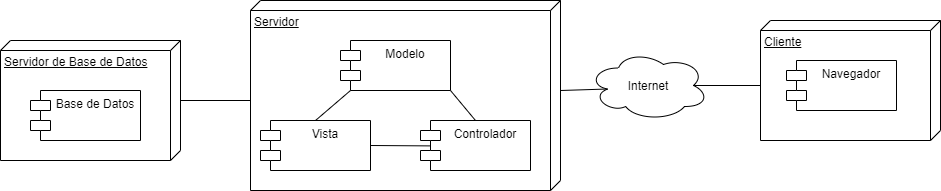

The diagram above was exported from draw.io. Its source (the exported page's mxGraphModel, read from the mxfile embedded in the PNG):
<mxGraphModel dx="2707" dy="1593" grid="1" gridSize="10" guides="1" tooltips="1" connect="1" arrows="1" fold="1" page="1" pageScale="1" pageWidth="827" pageHeight="1169" math="0" shadow="0">
  <root>
    <mxCell id="xzJuNK0pHfREajSu6w13-0" />
    <mxCell id="xzJuNK0pHfREajSu6w13-1" parent="xzJuNK0pHfREajSu6w13-0" />
    <mxCell id="lD6Z4Pm-tMy1EPvP2Oq8-16" style="edgeStyle=none;rounded=0;orthogonalLoop=1;jettySize=auto;html=1;exitX=0.875;exitY=0.5;exitDx=0;exitDy=0;exitPerimeter=0;entryX=0;entryY=0;entryDx=65;entryDy=180;entryPerimeter=0;endArrow=none;endFill=0;" parent="xzJuNK0pHfREajSu6w13-1" source="xzJuNK0pHfREajSu6w13-3" target="xzJuNK0pHfREajSu6w13-4" edge="1">
      <mxGeometry relative="1" as="geometry" />
    </mxCell>
    <mxCell id="lD6Z4Pm-tMy1EPvP2Oq8-17" style="edgeStyle=none;rounded=0;orthogonalLoop=1;jettySize=auto;html=1;exitX=0.16;exitY=0.55;exitDx=0;exitDy=0;exitPerimeter=0;entryX=0;entryY=0;entryDx=90;entryDy=0;entryPerimeter=0;endArrow=none;endFill=0;" parent="xzJuNK0pHfREajSu6w13-1" source="xzJuNK0pHfREajSu6w13-3" target="lD6Z4Pm-tMy1EPvP2Oq8-1" edge="1">
      <mxGeometry relative="1" as="geometry" />
    </mxCell>
    <mxCell id="xzJuNK0pHfREajSu6w13-3" value="Internet" style="ellipse;shape=cloud;whiteSpace=wrap;html=1;align=center;" parent="xzJuNK0pHfREajSu6w13-1" vertex="1">
      <mxGeometry x="228" y="220" width="120" height="70" as="geometry" />
    </mxCell>
    <mxCell id="xzJuNK0pHfREajSu6w13-4" value="Cliente" style="verticalAlign=top;align=left;spacingTop=8;spacingLeft=2;spacingRight=12;shape=cube;size=10;direction=south;fontStyle=4;html=1;" parent="xzJuNK0pHfREajSu6w13-1" vertex="1">
      <mxGeometry x="400" y="190" width="180" height="120" as="geometry" />
    </mxCell>
    <mxCell id="lD6Z4Pm-tMy1EPvP2Oq8-0" value="Navegador" style="shape=module;align=left;spacingLeft=20;align=center;verticalAlign=top;" parent="xzJuNK0pHfREajSu6w13-1" vertex="1">
      <mxGeometry x="426" y="230" width="110" height="50" as="geometry" />
    </mxCell>
    <mxCell id="lD6Z4Pm-tMy1EPvP2Oq8-1" value="Servidor" style="verticalAlign=top;align=left;spacingTop=8;spacingLeft=2;spacingRight=12;shape=cube;size=10;direction=south;fontStyle=4;html=1;" parent="xzJuNK0pHfREajSu6w13-1" vertex="1">
      <mxGeometry x="-110" y="170" width="310" height="190" as="geometry" />
    </mxCell>
    <mxCell id="lD6Z4Pm-tMy1EPvP2Oq8-2" value="Modelo" style="shape=module;align=left;spacingLeft=20;align=center;verticalAlign=top;" parent="xzJuNK0pHfREajSu6w13-1" vertex="1">
      <mxGeometry x="-20" y="210" width="110" height="50" as="geometry" />
    </mxCell>
    <mxCell id="5" style="edgeStyle=orthogonalEdgeStyle;rounded=0;orthogonalLoop=1;jettySize=auto;html=1;exitX=0;exitY=0;exitDx=55;exitDy=0;exitPerimeter=0;entryX=0;entryY=0;entryDx=100;entryDy=310;entryPerimeter=0;endArrow=none;endFill=0;" edge="1" parent="xzJuNK0pHfREajSu6w13-1" source="lD6Z4Pm-tMy1EPvP2Oq8-5" target="lD6Z4Pm-tMy1EPvP2Oq8-1">
      <mxGeometry relative="1" as="geometry">
        <Array as="points">
          <mxPoint x="-240" y="270" />
        </Array>
      </mxGeometry>
    </mxCell>
    <mxCell id="lD6Z4Pm-tMy1EPvP2Oq8-5" value="Servidor de Base de Datos" style="verticalAlign=top;align=left;spacingTop=8;spacingLeft=2;spacingRight=12;shape=cube;size=10;direction=south;fontStyle=4;html=1;" parent="xzJuNK0pHfREajSu6w13-1" vertex="1">
      <mxGeometry x="-360" y="210" width="180" height="120" as="geometry" />
    </mxCell>
    <mxCell id="lD6Z4Pm-tMy1EPvP2Oq8-11" style="edgeStyle=none;rounded=0;orthogonalLoop=1;jettySize=auto;html=1;endArrow=none;endFill=0;exitX=0;exitY=1;exitDx=10;exitDy=0;exitPerimeter=0;entryX=0.5;entryY=0;entryDx=0;entryDy=0;" parent="xzJuNK0pHfREajSu6w13-1" source="lD6Z4Pm-tMy1EPvP2Oq8-2" target="lD6Z4Pm-tMy1EPvP2Oq8-7" edge="1">
      <mxGeometry relative="1" as="geometry" />
    </mxCell>
    <mxCell id="lD6Z4Pm-tMy1EPvP2Oq8-7" value="Vista" style="shape=module;align=left;spacingLeft=20;align=center;verticalAlign=top;" parent="xzJuNK0pHfREajSu6w13-1" vertex="1">
      <mxGeometry x="-100" y="290" width="110" height="50" as="geometry" />
    </mxCell>
    <mxCell id="lD6Z4Pm-tMy1EPvP2Oq8-9" style="edgeStyle=none;rounded=0;orthogonalLoop=1;jettySize=auto;html=1;exitX=0.5;exitY=0;exitDx=0;exitDy=0;entryX=1;entryY=1;entryDx=0;entryDy=0;endArrow=none;endFill=0;" parent="xzJuNK0pHfREajSu6w13-1" source="lD6Z4Pm-tMy1EPvP2Oq8-8" target="lD6Z4Pm-tMy1EPvP2Oq8-2" edge="1">
      <mxGeometry relative="1" as="geometry" />
    </mxCell>
    <mxCell id="lD6Z4Pm-tMy1EPvP2Oq8-10" style="edgeStyle=none;rounded=0;orthogonalLoop=1;jettySize=auto;html=1;entryX=0.093;entryY=0.508;entryDx=0;entryDy=0;endArrow=none;endFill=0;entryPerimeter=0;exitX=1;exitY=0.5;exitDx=0;exitDy=0;" parent="xzJuNK0pHfREajSu6w13-1" source="lD6Z4Pm-tMy1EPvP2Oq8-7" target="lD6Z4Pm-tMy1EPvP2Oq8-8" edge="1">
      <mxGeometry relative="1" as="geometry" />
    </mxCell>
    <mxCell id="lD6Z4Pm-tMy1EPvP2Oq8-8" value="Controlador" style="shape=module;align=left;spacingLeft=20;align=center;verticalAlign=top;" parent="xzJuNK0pHfREajSu6w13-1" vertex="1">
      <mxGeometry x="60" y="290" width="110" height="50" as="geometry" />
    </mxCell>
    <mxCell id="lD6Z4Pm-tMy1EPvP2Oq8-15" value="Base de Datos" style="shape=module;align=left;spacingLeft=20;align=center;verticalAlign=top;" parent="xzJuNK0pHfREajSu6w13-1" vertex="1">
      <mxGeometry x="-330" y="260" width="110" height="50" as="geometry" />
    </mxCell>
  </root>
</mxGraphModel>